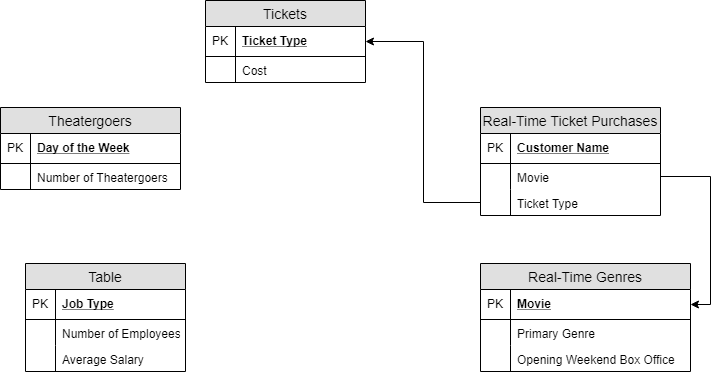

The diagram above was exported from draw.io. Its source (the exported page's mxGraphModel, read from the mxfile embedded in the PNG):
<mxGraphModel dx="1024" dy="534" grid="1" gridSize="10" guides="1" tooltips="1" connect="1" arrows="1" fold="1" page="1" pageScale="1" pageWidth="850" pageHeight="1100" math="0" shadow="0">
  <root>
    <mxCell id="0" />
    <mxCell id="1" parent="0" />
    <mxCell id="5qw9KDBNT7rbMY5uUXbf-5" value="Tickets" style="swimlane;fontStyle=0;childLayout=stackLayout;horizontal=1;startSize=26;fillColor=#e0e0e0;horizontalStack=0;resizeParent=1;resizeParentMax=0;resizeLast=0;collapsible=1;marginBottom=0;swimlaneFillColor=#ffffff;align=center;fontSize=14;" vertex="1" parent="1">
      <mxGeometry x="265" y="240" width="160" height="82" as="geometry" />
    </mxCell>
    <mxCell id="5qw9KDBNT7rbMY5uUXbf-6" value="Ticket Type" style="shape=partialRectangle;top=0;left=0;right=0;bottom=1;align=left;verticalAlign=middle;fillColor=none;spacingLeft=34;spacingRight=4;overflow=hidden;rotatable=0;points=[[0,0.5],[1,0.5]];portConstraint=eastwest;dropTarget=0;fontStyle=5;fontSize=12;" vertex="1" parent="5qw9KDBNT7rbMY5uUXbf-5">
      <mxGeometry y="26" width="160" height="30" as="geometry" />
    </mxCell>
    <mxCell id="5qw9KDBNT7rbMY5uUXbf-7" value="PK" style="shape=partialRectangle;top=0;left=0;bottom=0;fillColor=none;align=left;verticalAlign=middle;spacingLeft=4;spacingRight=4;overflow=hidden;rotatable=0;points=[];portConstraint=eastwest;part=1;fontSize=12;" vertex="1" connectable="0" parent="5qw9KDBNT7rbMY5uUXbf-6">
      <mxGeometry width="30" height="30" as="geometry" />
    </mxCell>
    <mxCell id="5qw9KDBNT7rbMY5uUXbf-8" value="Cost" style="shape=partialRectangle;top=0;left=0;right=0;bottom=0;align=left;verticalAlign=top;fillColor=none;spacingLeft=34;spacingRight=4;overflow=hidden;rotatable=0;points=[[0,0.5],[1,0.5]];portConstraint=eastwest;dropTarget=0;fontSize=12;" vertex="1" parent="5qw9KDBNT7rbMY5uUXbf-5">
      <mxGeometry y="56" width="160" height="26" as="geometry" />
    </mxCell>
    <mxCell id="5qw9KDBNT7rbMY5uUXbf-9" value="" style="shape=partialRectangle;top=0;left=0;bottom=0;fillColor=none;align=left;verticalAlign=top;spacingLeft=4;spacingRight=4;overflow=hidden;rotatable=0;points=[];portConstraint=eastwest;part=1;fontSize=12;" vertex="1" connectable="0" parent="5qw9KDBNT7rbMY5uUXbf-8">
      <mxGeometry width="30" height="26" as="geometry" />
    </mxCell>
    <mxCell id="5qw9KDBNT7rbMY5uUXbf-16" value="Real-Time Genres" style="swimlane;fontStyle=0;childLayout=stackLayout;horizontal=1;startSize=26;fillColor=#e0e0e0;horizontalStack=0;resizeParent=1;resizeParentMax=0;resizeLast=0;collapsible=1;marginBottom=0;swimlaneFillColor=#ffffff;align=center;fontSize=14;" vertex="1" parent="1">
      <mxGeometry x="540" y="503" width="210" height="108" as="geometry" />
    </mxCell>
    <mxCell id="5qw9KDBNT7rbMY5uUXbf-17" value="Movie" style="shape=partialRectangle;top=0;left=0;right=0;bottom=1;align=left;verticalAlign=middle;fillColor=none;spacingLeft=34;spacingRight=4;overflow=hidden;rotatable=0;points=[[0,0.5],[1,0.5]];portConstraint=eastwest;dropTarget=0;fontStyle=5;fontSize=12;" vertex="1" parent="5qw9KDBNT7rbMY5uUXbf-16">
      <mxGeometry y="26" width="210" height="30" as="geometry" />
    </mxCell>
    <mxCell id="5qw9KDBNT7rbMY5uUXbf-18" value="PK" style="shape=partialRectangle;top=0;left=0;bottom=0;fillColor=none;align=left;verticalAlign=middle;spacingLeft=4;spacingRight=4;overflow=hidden;rotatable=0;points=[];portConstraint=eastwest;part=1;fontSize=12;" vertex="1" connectable="0" parent="5qw9KDBNT7rbMY5uUXbf-17">
      <mxGeometry width="30" height="30" as="geometry" />
    </mxCell>
    <mxCell id="5qw9KDBNT7rbMY5uUXbf-19" value="Primary Genre" style="shape=partialRectangle;top=0;left=0;right=0;bottom=0;align=left;verticalAlign=top;fillColor=none;spacingLeft=34;spacingRight=4;overflow=hidden;rotatable=0;points=[[0,0.5],[1,0.5]];portConstraint=eastwest;dropTarget=0;fontSize=12;" vertex="1" parent="5qw9KDBNT7rbMY5uUXbf-16">
      <mxGeometry y="56" width="210" height="26" as="geometry" />
    </mxCell>
    <mxCell id="5qw9KDBNT7rbMY5uUXbf-20" value="" style="shape=partialRectangle;top=0;left=0;bottom=0;fillColor=none;align=left;verticalAlign=top;spacingLeft=4;spacingRight=4;overflow=hidden;rotatable=0;points=[];portConstraint=eastwest;part=1;fontSize=12;" vertex="1" connectable="0" parent="5qw9KDBNT7rbMY5uUXbf-19">
      <mxGeometry width="30" height="26" as="geometry" />
    </mxCell>
    <mxCell id="5qw9KDBNT7rbMY5uUXbf-21" value="Opening Weekend Box Office" style="shape=partialRectangle;top=0;left=0;right=0;bottom=0;align=left;verticalAlign=top;fillColor=none;spacingLeft=34;spacingRight=4;overflow=hidden;rotatable=0;points=[[0,0.5],[1,0.5]];portConstraint=eastwest;dropTarget=0;fontSize=12;" vertex="1" parent="5qw9KDBNT7rbMY5uUXbf-16">
      <mxGeometry y="82" width="210" height="26" as="geometry" />
    </mxCell>
    <mxCell id="5qw9KDBNT7rbMY5uUXbf-22" value="" style="shape=partialRectangle;top=0;left=0;bottom=0;fillColor=none;align=left;verticalAlign=top;spacingLeft=4;spacingRight=4;overflow=hidden;rotatable=0;points=[];portConstraint=eastwest;part=1;fontSize=12;" vertex="1" connectable="0" parent="5qw9KDBNT7rbMY5uUXbf-21">
      <mxGeometry width="30" height="26" as="geometry" />
    </mxCell>
    <mxCell id="5qw9KDBNT7rbMY5uUXbf-27" value="Theatergoers" style="swimlane;fontStyle=0;childLayout=stackLayout;horizontal=1;startSize=26;fillColor=#e0e0e0;horizontalStack=0;resizeParent=1;resizeParentMax=0;resizeLast=0;collapsible=1;marginBottom=0;swimlaneFillColor=#ffffff;align=center;fontSize=14;" vertex="1" parent="1">
      <mxGeometry x="60" y="347" width="180" height="82" as="geometry" />
    </mxCell>
    <mxCell id="5qw9KDBNT7rbMY5uUXbf-28" value="Day of the Week" style="shape=partialRectangle;top=0;left=0;right=0;bottom=1;align=left;verticalAlign=middle;fillColor=none;spacingLeft=34;spacingRight=4;overflow=hidden;rotatable=0;points=[[0,0.5],[1,0.5]];portConstraint=eastwest;dropTarget=0;fontStyle=5;fontSize=12;" vertex="1" parent="5qw9KDBNT7rbMY5uUXbf-27">
      <mxGeometry y="26" width="180" height="30" as="geometry" />
    </mxCell>
    <mxCell id="5qw9KDBNT7rbMY5uUXbf-29" value="PK" style="shape=partialRectangle;top=0;left=0;bottom=0;fillColor=none;align=left;verticalAlign=middle;spacingLeft=4;spacingRight=4;overflow=hidden;rotatable=0;points=[];portConstraint=eastwest;part=1;fontSize=12;" vertex="1" connectable="0" parent="5qw9KDBNT7rbMY5uUXbf-28">
      <mxGeometry width="30" height="30" as="geometry" />
    </mxCell>
    <mxCell id="5qw9KDBNT7rbMY5uUXbf-30" value="Number of Theatergoers" style="shape=partialRectangle;top=0;left=0;right=0;bottom=0;align=left;verticalAlign=top;fillColor=none;spacingLeft=34;spacingRight=4;overflow=hidden;rotatable=0;points=[[0,0.5],[1,0.5]];portConstraint=eastwest;dropTarget=0;fontSize=12;" vertex="1" parent="5qw9KDBNT7rbMY5uUXbf-27">
      <mxGeometry y="56" width="180" height="26" as="geometry" />
    </mxCell>
    <mxCell id="5qw9KDBNT7rbMY5uUXbf-31" value="" style="shape=partialRectangle;top=0;left=0;bottom=0;fillColor=none;align=left;verticalAlign=top;spacingLeft=4;spacingRight=4;overflow=hidden;rotatable=0;points=[];portConstraint=eastwest;part=1;fontSize=12;" vertex="1" connectable="0" parent="5qw9KDBNT7rbMY5uUXbf-30">
      <mxGeometry width="30" height="26" as="geometry" />
    </mxCell>
    <mxCell id="5qw9KDBNT7rbMY5uUXbf-87" style="edgeStyle=orthogonalEdgeStyle;rounded=0;orthogonalLoop=1;jettySize=auto;html=1;exitX=1;exitY=0.5;exitDx=0;exitDy=0;" edge="1" parent="5qw9KDBNT7rbMY5uUXbf-27" source="5qw9KDBNT7rbMY5uUXbf-30" target="5qw9KDBNT7rbMY5uUXbf-30">
      <mxGeometry relative="1" as="geometry" />
    </mxCell>
    <mxCell id="5qw9KDBNT7rbMY5uUXbf-49" value="Real-Time Ticket Purchases" style="swimlane;fontStyle=0;childLayout=stackLayout;horizontal=1;startSize=26;fillColor=#e0e0e0;horizontalStack=0;resizeParent=1;resizeParentMax=0;resizeLast=0;collapsible=1;marginBottom=0;swimlaneFillColor=#ffffff;align=center;fontSize=14;" vertex="1" parent="1">
      <mxGeometry x="540" y="347" width="180" height="108" as="geometry" />
    </mxCell>
    <mxCell id="5qw9KDBNT7rbMY5uUXbf-50" value="Customer Name" style="shape=partialRectangle;top=0;left=0;right=0;bottom=1;align=left;verticalAlign=middle;fillColor=none;spacingLeft=34;spacingRight=4;overflow=hidden;rotatable=0;points=[[0,0.5],[1,0.5]];portConstraint=eastwest;dropTarget=0;fontStyle=5;fontSize=12;" vertex="1" parent="5qw9KDBNT7rbMY5uUXbf-49">
      <mxGeometry y="26" width="180" height="30" as="geometry" />
    </mxCell>
    <mxCell id="5qw9KDBNT7rbMY5uUXbf-51" value="PK" style="shape=partialRectangle;top=0;left=0;bottom=0;fillColor=none;align=left;verticalAlign=middle;spacingLeft=4;spacingRight=4;overflow=hidden;rotatable=0;points=[];portConstraint=eastwest;part=1;fontSize=12;" vertex="1" connectable="0" parent="5qw9KDBNT7rbMY5uUXbf-50">
      <mxGeometry width="30" height="30" as="geometry" />
    </mxCell>
    <mxCell id="5qw9KDBNT7rbMY5uUXbf-52" value="Movie " style="shape=partialRectangle;top=0;left=0;right=0;bottom=0;align=left;verticalAlign=top;fillColor=none;spacingLeft=34;spacingRight=4;overflow=hidden;rotatable=0;points=[[0,0.5],[1,0.5]];portConstraint=eastwest;dropTarget=0;fontSize=12;" vertex="1" parent="5qw9KDBNT7rbMY5uUXbf-49">
      <mxGeometry y="56" width="180" height="26" as="geometry" />
    </mxCell>
    <mxCell id="5qw9KDBNT7rbMY5uUXbf-53" value="" style="shape=partialRectangle;top=0;left=0;bottom=0;fillColor=none;align=left;verticalAlign=top;spacingLeft=4;spacingRight=4;overflow=hidden;rotatable=0;points=[];portConstraint=eastwest;part=1;fontSize=12;" vertex="1" connectable="0" parent="5qw9KDBNT7rbMY5uUXbf-52">
      <mxGeometry width="30" height="26" as="geometry" />
    </mxCell>
    <mxCell id="5qw9KDBNT7rbMY5uUXbf-54" value="Ticket Type" style="shape=partialRectangle;top=0;left=0;right=0;bottom=0;align=left;verticalAlign=top;fillColor=none;spacingLeft=34;spacingRight=4;overflow=hidden;rotatable=0;points=[[0,0.5],[1,0.5]];portConstraint=eastwest;dropTarget=0;fontSize=12;" vertex="1" parent="5qw9KDBNT7rbMY5uUXbf-49">
      <mxGeometry y="82" width="180" height="26" as="geometry" />
    </mxCell>
    <mxCell id="5qw9KDBNT7rbMY5uUXbf-55" value="" style="shape=partialRectangle;top=0;left=0;bottom=0;fillColor=none;align=left;verticalAlign=top;spacingLeft=4;spacingRight=4;overflow=hidden;rotatable=0;points=[];portConstraint=eastwest;part=1;fontSize=12;" vertex="1" connectable="0" parent="5qw9KDBNT7rbMY5uUXbf-54">
      <mxGeometry width="30" height="26" as="geometry" />
    </mxCell>
    <mxCell id="5qw9KDBNT7rbMY5uUXbf-63" style="edgeStyle=orthogonalEdgeStyle;rounded=0;orthogonalLoop=1;jettySize=auto;html=1;exitX=0;exitY=0.5;exitDx=0;exitDy=0;entryX=1;entryY=0.5;entryDx=0;entryDy=0;" edge="1" parent="1" source="5qw9KDBNT7rbMY5uUXbf-54" target="5qw9KDBNT7rbMY5uUXbf-6">
      <mxGeometry relative="1" as="geometry" />
    </mxCell>
    <mxCell id="5qw9KDBNT7rbMY5uUXbf-65" value="Table" style="swimlane;fontStyle=0;childLayout=stackLayout;horizontal=1;startSize=26;fillColor=#e0e0e0;horizontalStack=0;resizeParent=1;resizeParentMax=0;resizeLast=0;collapsible=1;marginBottom=0;swimlaneFillColor=#ffffff;align=center;fontSize=14;" vertex="1" parent="1">
      <mxGeometry x="85" y="503" width="160" height="108" as="geometry" />
    </mxCell>
    <mxCell id="5qw9KDBNT7rbMY5uUXbf-66" value="Job Type" style="shape=partialRectangle;top=0;left=0;right=0;bottom=1;align=left;verticalAlign=middle;fillColor=none;spacingLeft=34;spacingRight=4;overflow=hidden;rotatable=0;points=[[0,0.5],[1,0.5]];portConstraint=eastwest;dropTarget=0;fontStyle=5;fontSize=12;" vertex="1" parent="5qw9KDBNT7rbMY5uUXbf-65">
      <mxGeometry y="26" width="160" height="30" as="geometry" />
    </mxCell>
    <mxCell id="5qw9KDBNT7rbMY5uUXbf-67" value="PK" style="shape=partialRectangle;top=0;left=0;bottom=0;fillColor=none;align=left;verticalAlign=middle;spacingLeft=4;spacingRight=4;overflow=hidden;rotatable=0;points=[];portConstraint=eastwest;part=1;fontSize=12;" vertex="1" connectable="0" parent="5qw9KDBNT7rbMY5uUXbf-66">
      <mxGeometry width="30" height="30" as="geometry" />
    </mxCell>
    <mxCell id="5qw9KDBNT7rbMY5uUXbf-68" value="Number of Employees" style="shape=partialRectangle;top=0;left=0;right=0;bottom=0;align=left;verticalAlign=top;fillColor=none;spacingLeft=34;spacingRight=4;overflow=hidden;rotatable=0;points=[[0,0.5],[1,0.5]];portConstraint=eastwest;dropTarget=0;fontSize=12;" vertex="1" parent="5qw9KDBNT7rbMY5uUXbf-65">
      <mxGeometry y="56" width="160" height="26" as="geometry" />
    </mxCell>
    <mxCell id="5qw9KDBNT7rbMY5uUXbf-69" value="" style="shape=partialRectangle;top=0;left=0;bottom=0;fillColor=none;align=left;verticalAlign=top;spacingLeft=4;spacingRight=4;overflow=hidden;rotatable=0;points=[];portConstraint=eastwest;part=1;fontSize=12;" vertex="1" connectable="0" parent="5qw9KDBNT7rbMY5uUXbf-68">
      <mxGeometry width="30" height="26" as="geometry" />
    </mxCell>
    <mxCell id="5qw9KDBNT7rbMY5uUXbf-70" value="Average Salary" style="shape=partialRectangle;top=0;left=0;right=0;bottom=0;align=left;verticalAlign=top;fillColor=none;spacingLeft=34;spacingRight=4;overflow=hidden;rotatable=0;points=[[0,0.5],[1,0.5]];portConstraint=eastwest;dropTarget=0;fontSize=12;" vertex="1" parent="5qw9KDBNT7rbMY5uUXbf-65">
      <mxGeometry y="82" width="160" height="26" as="geometry" />
    </mxCell>
    <mxCell id="5qw9KDBNT7rbMY5uUXbf-71" value="" style="shape=partialRectangle;top=0;left=0;bottom=0;fillColor=none;align=left;verticalAlign=top;spacingLeft=4;spacingRight=4;overflow=hidden;rotatable=0;points=[];portConstraint=eastwest;part=1;fontSize=12;" vertex="1" connectable="0" parent="5qw9KDBNT7rbMY5uUXbf-70">
      <mxGeometry width="30" height="26" as="geometry" />
    </mxCell>
    <mxCell id="5qw9KDBNT7rbMY5uUXbf-91" style="edgeStyle=orthogonalEdgeStyle;rounded=0;orthogonalLoop=1;jettySize=auto;html=1;entryX=1;entryY=0.5;entryDx=0;entryDy=0;" edge="1" parent="1" source="5qw9KDBNT7rbMY5uUXbf-52" target="5qw9KDBNT7rbMY5uUXbf-17">
      <mxGeometry relative="1" as="geometry" />
    </mxCell>
  </root>
</mxGraphModel>